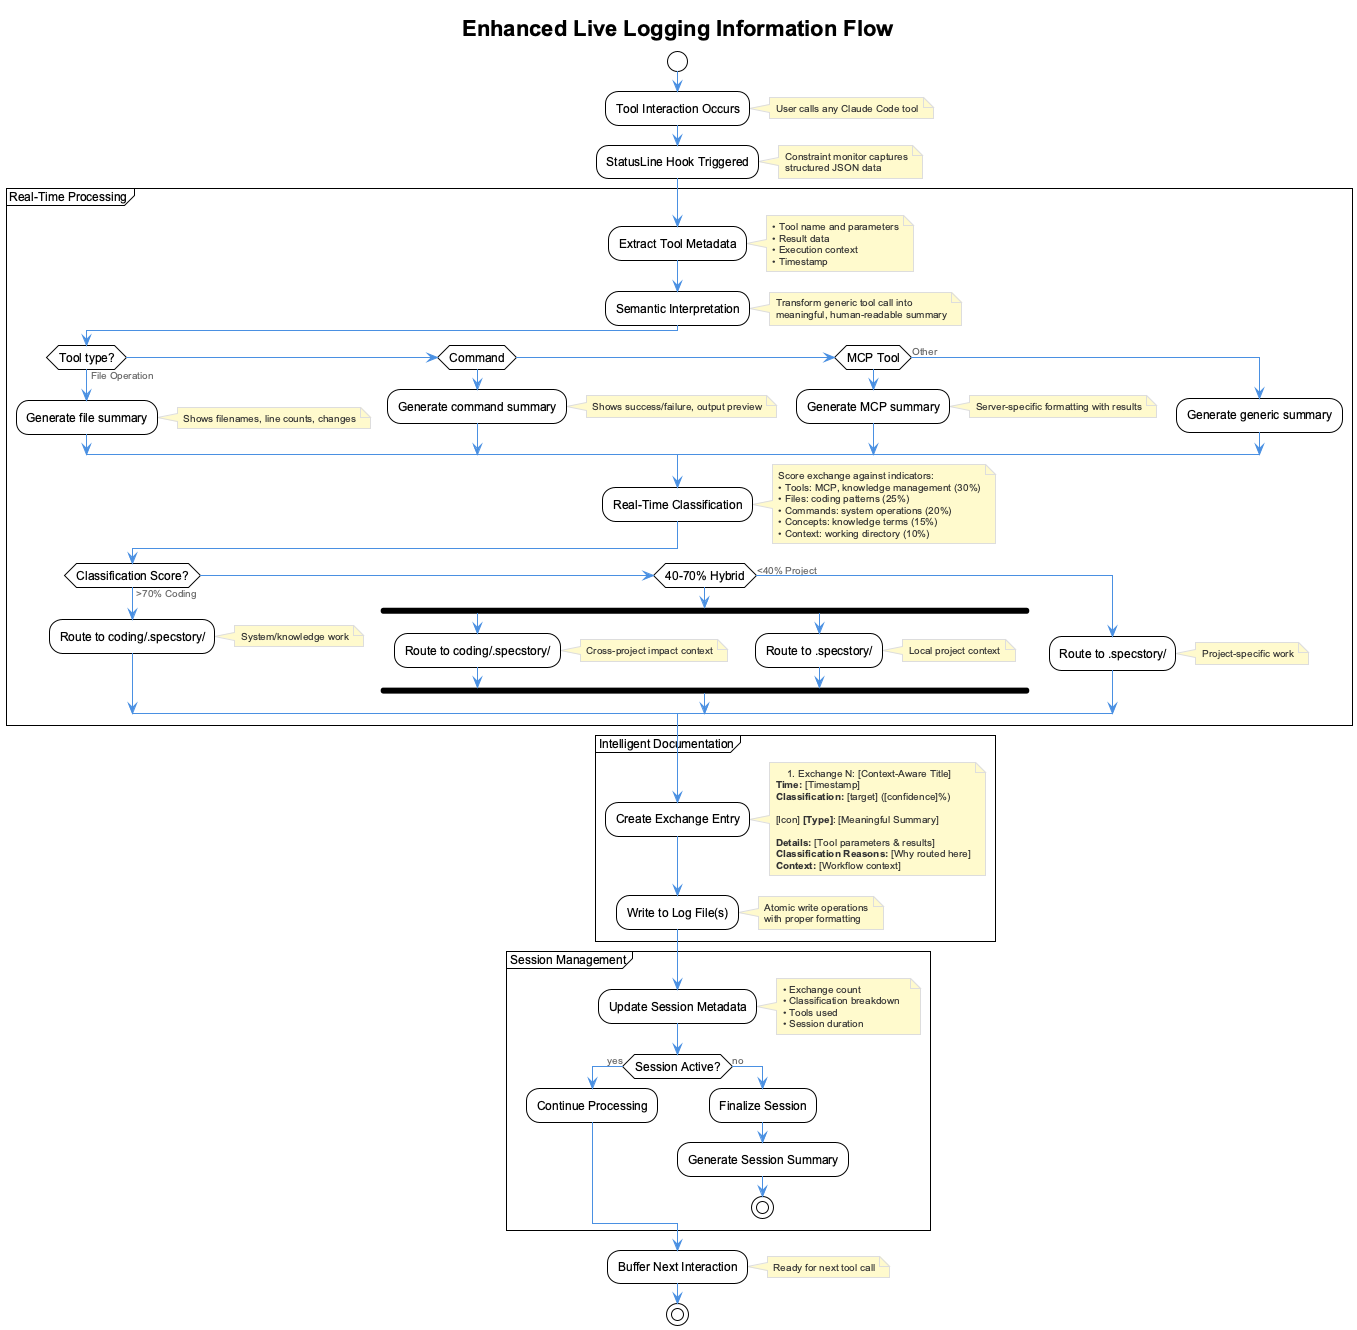

The diagram above was rendered by PlantUML. Its source (embedded in the PNG):
@startuml enhanced-logging-flow

!include _standard-style.puml
skinparam activityStyle rounded
skinparam direction top to bottom layout

title Enhanced Live Logging Information Flow

start

:Tool Interaction Occurs;
note right: User calls any Claude Code tool

:StatusLine Hook Triggered;
note right: Constraint monitor captures\nstructured JSON data

partition "Real-Time Processing" {
    :Extract Tool Metadata;
    note right
        • Tool name and parameters
        • Result data
        • Execution context
        • Timestamp
    end note
    
    :Semantic Interpretation;
    note right
        Transform generic tool call into
        meaningful, human-readable summary
    end note
    
    if (Tool type?) then (File Operation)
        :Generate file summary;
        note right: Shows filenames, line counts, changes
    elseif (Command)
        :Generate command summary;  
        note right: Shows success/failure, output preview
    elseif (MCP Tool)
        :Generate MCP summary;
        note right: Server-specific formatting with results
    else (Other)
        :Generate generic summary;
    endif
    
    :Real-Time Classification;
    note right
        Score exchange against indicators:
        • Tools: MCP, knowledge management (30%)
        • Files: coding patterns (25%)  
        • Commands: system operations (20%)
        • Concepts: knowledge terms (15%)
        • Context: working directory (10%)
    end note
    
    if (Classification Score?) then (>70% Coding)
        :Route to coding/.specstory/;
        note right: System/knowledge work
    elseif (40-70% Hybrid)
        fork
            :Route to coding/.specstory/;
            note right: Cross-project impact context
        fork again
            :Route to .specstory/;  
            note right: Local project context
        end fork
    else (<40% Project)
        :Route to .specstory/;
        note right: Project-specific work
    endif
}

partition "Intelligent Documentation" {
    :Create Exchange Entry;
    note right
        ## Exchange N: [Context-Aware Title]
        **Time:** [Timestamp]
        **Classification:** [target] ([confidence]%)
        
        [Icon] **[Type]**: [Meaningful Summary]
        
        **Details:** [Tool parameters & results]
        **Classification Reasons:** [Why routed here]
        **Context:** [Workflow context]
    end note
    
    :Write to Log File(s);
    note right: Atomic write operations\nwith proper formatting
}

partition "Session Management" {
    :Update Session Metadata;
    note right
        • Exchange count
        • Classification breakdown  
        • Tools used
        • Session duration
    end note
    
    if (Session Active?) then (yes)
        :Continue Processing;
    else (no)
        :Finalize Session;
        :Generate Session Summary;
        stop
    endif
}

:Buffer Next Interaction;
note right: Ready for next tool call

stop

@enduml